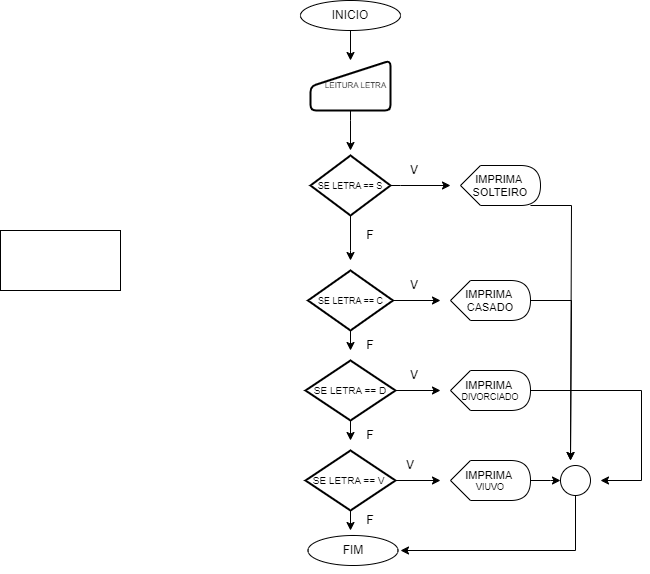

The diagram above was exported from draw.io. Its source (the exported page's mxGraphModel, read from the mxfile embedded in the PNG):
<mxGraphModel dx="1434" dy="772" grid="1" gridSize="10" guides="1" tooltips="1" connect="1" arrows="1" fold="1" page="1" pageScale="1" pageWidth="827" pageHeight="1169" math="0" shadow="0">
  <root>
    <mxCell id="0" />
    <mxCell id="1" parent="0" />
    <mxCell id="Bwu1Xx9QFbBlA7bNmXKV-10" style="edgeStyle=orthogonalEdgeStyle;rounded=0;orthogonalLoop=1;jettySize=auto;html=1;exitX=0.5;exitY=1;exitDx=0;exitDy=0;entryX=0.5;entryY=0;entryDx=0;entryDy=0;" parent="1" source="Bwu1Xx9QFbBlA7bNmXKV-1" target="Bwu1Xx9QFbBlA7bNmXKV-4" edge="1">
      <mxGeometry relative="1" as="geometry" />
    </mxCell>
    <mxCell id="Bwu1Xx9QFbBlA7bNmXKV-1" value="INICIO" style="ellipse;whiteSpace=wrap;html=1;" parent="1" vertex="1">
      <mxGeometry x="330" y="50" width="100" height="30" as="geometry" />
    </mxCell>
    <mxCell id="Bwu1Xx9QFbBlA7bNmXKV-2" value="FIM" style="ellipse;whiteSpace=wrap;html=1;" parent="1" vertex="1">
      <mxGeometry x="337.5" y="585" width="90" height="30" as="geometry" />
    </mxCell>
    <mxCell id="Bwu1Xx9QFbBlA7bNmXKV-3" style="edgeStyle=orthogonalEdgeStyle;rounded=0;orthogonalLoop=1;jettySize=auto;html=1;exitX=0.5;exitY=1;exitDx=0;exitDy=0;" parent="1" source="Bwu1Xx9QFbBlA7bNmXKV-2" target="Bwu1Xx9QFbBlA7bNmXKV-2" edge="1">
      <mxGeometry relative="1" as="geometry" />
    </mxCell>
    <mxCell id="Bwu1Xx9QFbBlA7bNmXKV-11" style="edgeStyle=orthogonalEdgeStyle;rounded=0;orthogonalLoop=1;jettySize=auto;html=1;exitX=0.5;exitY=1;exitDx=0;exitDy=0;" parent="1" source="Bwu1Xx9QFbBlA7bNmXKV-4" edge="1">
      <mxGeometry relative="1" as="geometry">
        <mxPoint x="380" y="200" as="targetPoint" />
        <Array as="points">
          <mxPoint x="380" y="170" />
          <mxPoint x="380" y="170" />
        </Array>
      </mxGeometry>
    </mxCell>
    <mxCell id="Bwu1Xx9QFbBlA7bNmXKV-4" value="&lt;p style=&quot;line-height: 220%;&quot;&gt;&lt;font style=&quot;font-size: 8px;&quot;&gt;&amp;nbsp; &amp;nbsp; &amp;nbsp;LEITURA&amp;nbsp;&lt;/font&gt;&lt;span style=&quot;background-color: initial; font-size: 8px;&quot;&gt;LETRA&lt;/span&gt;&lt;/p&gt;" style="html=1;strokeWidth=2;shape=manualInput;whiteSpace=wrap;rounded=1;size=26;arcSize=11;" parent="1" vertex="1">
      <mxGeometry x="340" y="110" width="80" height="50" as="geometry" />
    </mxCell>
    <mxCell id="Bwu1Xx9QFbBlA7bNmXKV-5" value="" style="rounded=0;whiteSpace=wrap;html=1;" parent="1" vertex="1">
      <mxGeometry x="30" y="280" width="120" height="60" as="geometry" />
    </mxCell>
    <mxCell id="Bwu1Xx9QFbBlA7bNmXKV-39" style="edgeStyle=orthogonalEdgeStyle;rounded=0;orthogonalLoop=1;jettySize=auto;html=1;" parent="1" edge="1">
      <mxGeometry relative="1" as="geometry">
        <mxPoint x="600" y="510" as="targetPoint" />
        <mxPoint x="560" y="255" as="sourcePoint" />
        <Array as="points">
          <mxPoint x="601" y="255" />
          <mxPoint x="601" y="510" />
        </Array>
      </mxGeometry>
    </mxCell>
    <mxCell id="Bwu1Xx9QFbBlA7bNmXKV-6" value="&lt;font style=&quot;font-size: 11px;&quot;&gt;IMPRIMA&amp;nbsp;&lt;/font&gt;&lt;div style=&quot;font-size: 11px;&quot;&gt;&lt;font style=&quot;font-size: 11px;&quot;&gt;SOLTEIRO&lt;/font&gt;&lt;/div&gt;" style="shape=display;whiteSpace=wrap;html=1;" parent="1" vertex="1">
      <mxGeometry x="490" y="215" width="80" height="40" as="geometry" />
    </mxCell>
    <mxCell id="Bwu1Xx9QFbBlA7bNmXKV-12" style="edgeStyle=orthogonalEdgeStyle;rounded=0;orthogonalLoop=1;jettySize=auto;html=1;" parent="1" source="Bwu1Xx9QFbBlA7bNmXKV-7" edge="1">
      <mxGeometry relative="1" as="geometry">
        <mxPoint x="480" y="235" as="targetPoint" />
        <Array as="points">
          <mxPoint x="430" y="235" />
          <mxPoint x="430" y="235" />
        </Array>
      </mxGeometry>
    </mxCell>
    <mxCell id="Yh_Mk-hNuPgb3gLtNrtE-3" style="edgeStyle=orthogonalEdgeStyle;rounded=0;orthogonalLoop=1;jettySize=auto;html=1;" edge="1" parent="1" source="Bwu1Xx9QFbBlA7bNmXKV-8">
      <mxGeometry relative="1" as="geometry">
        <mxPoint x="430" y="600" as="targetPoint" />
        <Array as="points">
          <mxPoint x="605" y="600" />
        </Array>
      </mxGeometry>
    </mxCell>
    <mxCell id="Bwu1Xx9QFbBlA7bNmXKV-8" value="" style="ellipse;whiteSpace=wrap;html=1;aspect=fixed;" parent="1" vertex="1">
      <mxGeometry x="590" y="515" width="30" height="30" as="geometry" />
    </mxCell>
    <mxCell id="Bwu1Xx9QFbBlA7bNmXKV-14" style="edgeStyle=orthogonalEdgeStyle;rounded=0;orthogonalLoop=1;jettySize=auto;html=1;" parent="1" source="Bwu1Xx9QFbBlA7bNmXKV-7" edge="1">
      <mxGeometry relative="1" as="geometry">
        <mxPoint x="380" y="310" as="targetPoint" />
        <Array as="points">
          <mxPoint x="380" y="300" />
        </Array>
      </mxGeometry>
    </mxCell>
    <mxCell id="Bwu1Xx9QFbBlA7bNmXKV-7" value="&lt;font style=&quot;font-size: 9px;&quot;&gt;SE LETRA == S&lt;/font&gt;" style="strokeWidth=2;html=1;shape=mxgraph.flowchart.decision;whiteSpace=wrap;" parent="1" vertex="1">
      <mxGeometry x="340" y="205" width="80" height="60" as="geometry" />
    </mxCell>
    <mxCell id="Bwu1Xx9QFbBlA7bNmXKV-18" style="edgeStyle=orthogonalEdgeStyle;rounded=0;orthogonalLoop=1;jettySize=auto;html=1;" parent="1" source="Bwu1Xx9QFbBlA7bNmXKV-13" edge="1">
      <mxGeometry relative="1" as="geometry">
        <mxPoint x="470" y="350" as="targetPoint" />
        <Array as="points">
          <mxPoint x="470" y="350" />
        </Array>
      </mxGeometry>
    </mxCell>
    <mxCell id="Bwu1Xx9QFbBlA7bNmXKV-24" style="edgeStyle=orthogonalEdgeStyle;rounded=0;orthogonalLoop=1;jettySize=auto;html=1;" parent="1" source="Bwu1Xx9QFbBlA7bNmXKV-13" edge="1">
      <mxGeometry relative="1" as="geometry">
        <mxPoint x="380" y="399.9999999999999" as="targetPoint" />
      </mxGeometry>
    </mxCell>
    <mxCell id="Bwu1Xx9QFbBlA7bNmXKV-13" value="&lt;font style=&quot;font-size: 9px;&quot;&gt;SE LETRA == C&lt;/font&gt;" style="strokeWidth=2;html=1;shape=mxgraph.flowchart.decision;whiteSpace=wrap;" parent="1" vertex="1">
      <mxGeometry x="337.5" y="320" width="85" height="60" as="geometry" />
    </mxCell>
    <mxCell id="Yh_Mk-hNuPgb3gLtNrtE-1" style="edgeStyle=orthogonalEdgeStyle;rounded=0;orthogonalLoop=1;jettySize=auto;html=1;exitX=1;exitY=0.5;exitDx=0;exitDy=0;exitPerimeter=0;" edge="1" parent="1" source="Bwu1Xx9QFbBlA7bNmXKV-15">
      <mxGeometry relative="1" as="geometry">
        <mxPoint x="600" y="510" as="targetPoint" />
        <Array as="points">
          <mxPoint x="601" y="350" />
          <mxPoint x="601" y="510" />
        </Array>
      </mxGeometry>
    </mxCell>
    <mxCell id="Bwu1Xx9QFbBlA7bNmXKV-15" value="&lt;font style=&quot;font-size: 11px;&quot;&gt;IMPRIMA&amp;nbsp;&lt;/font&gt;&lt;div style=&quot;font-size: 11px;&quot;&gt;CASADO&lt;/div&gt;" style="shape=display;whiteSpace=wrap;html=1;" parent="1" vertex="1">
      <mxGeometry x="480" y="330" width="80" height="40" as="geometry" />
    </mxCell>
    <mxCell id="Bwu1Xx9QFbBlA7bNmXKV-19" value="V" style="text;html=1;align=center;verticalAlign=middle;whiteSpace=wrap;rounded=0;" parent="1" vertex="1">
      <mxGeometry x="414" y="205" width="60" height="30" as="geometry" />
    </mxCell>
    <mxCell id="Bwu1Xx9QFbBlA7bNmXKV-20" value="F" style="text;html=1;align=center;verticalAlign=middle;whiteSpace=wrap;rounded=0;" parent="1" vertex="1">
      <mxGeometry x="370" y="270" width="60" height="30" as="geometry" />
    </mxCell>
    <mxCell id="Bwu1Xx9QFbBlA7bNmXKV-25" style="edgeStyle=orthogonalEdgeStyle;rounded=0;orthogonalLoop=1;jettySize=auto;html=1;" parent="1" source="Bwu1Xx9QFbBlA7bNmXKV-21" edge="1">
      <mxGeometry relative="1" as="geometry">
        <mxPoint x="469.9999999999998" y="439.9999999999999" as="targetPoint" />
      </mxGeometry>
    </mxCell>
    <mxCell id="Bwu1Xx9QFbBlA7bNmXKV-28" style="edgeStyle=orthogonalEdgeStyle;rounded=0;orthogonalLoop=1;jettySize=auto;html=1;" parent="1" source="Bwu1Xx9QFbBlA7bNmXKV-21" edge="1">
      <mxGeometry relative="1" as="geometry">
        <mxPoint x="380" y="489.9999999999999" as="targetPoint" />
      </mxGeometry>
    </mxCell>
    <mxCell id="Bwu1Xx9QFbBlA7bNmXKV-21" value="&lt;font style=&quot;font-size: 10px;&quot;&gt;SE LETRA == D&lt;/font&gt;" style="strokeWidth=2;html=1;shape=mxgraph.flowchart.decision;whiteSpace=wrap;" parent="1" vertex="1">
      <mxGeometry x="335" y="410" width="90" height="60" as="geometry" />
    </mxCell>
    <mxCell id="Yh_Mk-hNuPgb3gLtNrtE-2" style="edgeStyle=orthogonalEdgeStyle;rounded=0;orthogonalLoop=1;jettySize=auto;html=1;" edge="1" parent="1" source="Bwu1Xx9QFbBlA7bNmXKV-26">
      <mxGeometry relative="1" as="geometry">
        <mxPoint x="630" y="530" as="targetPoint" />
        <Array as="points">
          <mxPoint x="671" y="440" />
        </Array>
      </mxGeometry>
    </mxCell>
    <mxCell id="Bwu1Xx9QFbBlA7bNmXKV-26" value="&lt;font style=&quot;font-size: 11px;&quot;&gt;IMPRIMA&amp;nbsp;&lt;/font&gt;&lt;div style=&quot;font-size: 9px;&quot;&gt;DIVORCIADO&lt;/div&gt;" style="shape=display;whiteSpace=wrap;html=1;" parent="1" vertex="1">
      <mxGeometry x="480" y="420" width="80" height="40" as="geometry" />
    </mxCell>
    <mxCell id="Bwu1Xx9QFbBlA7bNmXKV-30" style="edgeStyle=orthogonalEdgeStyle;rounded=0;orthogonalLoop=1;jettySize=auto;html=1;" parent="1" source="Bwu1Xx9QFbBlA7bNmXKV-27" edge="1">
      <mxGeometry relative="1" as="geometry">
        <mxPoint x="469.9999999999998" y="530" as="targetPoint" />
      </mxGeometry>
    </mxCell>
    <mxCell id="Bwu1Xx9QFbBlA7bNmXKV-31" style="edgeStyle=orthogonalEdgeStyle;rounded=0;orthogonalLoop=1;jettySize=auto;html=1;" parent="1" source="Bwu1Xx9QFbBlA7bNmXKV-27" edge="1">
      <mxGeometry relative="1" as="geometry">
        <mxPoint x="380" y="580" as="targetPoint" />
      </mxGeometry>
    </mxCell>
    <mxCell id="Bwu1Xx9QFbBlA7bNmXKV-27" value="&lt;font style=&quot;font-size: 10px;&quot;&gt;SE LETRA == V&amp;nbsp;&lt;/font&gt;" style="strokeWidth=2;html=1;shape=mxgraph.flowchart.decision;whiteSpace=wrap;" parent="1" vertex="1">
      <mxGeometry x="335" y="500" width="90" height="60" as="geometry" />
    </mxCell>
    <mxCell id="Bwu1Xx9QFbBlA7bNmXKV-38" style="edgeStyle=orthogonalEdgeStyle;rounded=0;orthogonalLoop=1;jettySize=auto;html=1;" parent="1" source="Bwu1Xx9QFbBlA7bNmXKV-29" edge="1">
      <mxGeometry relative="1" as="geometry">
        <mxPoint x="589.9999999999998" y="530" as="targetPoint" />
      </mxGeometry>
    </mxCell>
    <mxCell id="Bwu1Xx9QFbBlA7bNmXKV-29" value="&lt;font style=&quot;font-size: 11px;&quot;&gt;IMPRIMA&amp;nbsp;&lt;/font&gt;&lt;div style=&quot;font-size: 9px;&quot;&gt;VIUVO&lt;/div&gt;" style="shape=display;whiteSpace=wrap;html=1;" parent="1" vertex="1">
      <mxGeometry x="480" y="510" width="80" height="40" as="geometry" />
    </mxCell>
    <mxCell id="Bwu1Xx9QFbBlA7bNmXKV-32" value="V" style="text;html=1;align=center;verticalAlign=middle;whiteSpace=wrap;rounded=0;" parent="1" vertex="1">
      <mxGeometry x="414" y="320" width="60" height="30" as="geometry" />
    </mxCell>
    <mxCell id="Bwu1Xx9QFbBlA7bNmXKV-33" value="V" style="text;html=1;align=center;verticalAlign=middle;whiteSpace=wrap;rounded=0;" parent="1" vertex="1">
      <mxGeometry x="414" y="410" width="60" height="30" as="geometry" />
    </mxCell>
    <mxCell id="Bwu1Xx9QFbBlA7bNmXKV-34" value="V" style="text;html=1;align=center;verticalAlign=middle;whiteSpace=wrap;rounded=0;" parent="1" vertex="1">
      <mxGeometry x="410" y="500" width="60" height="30" as="geometry" />
    </mxCell>
    <mxCell id="Bwu1Xx9QFbBlA7bNmXKV-35" value="F" style="text;html=1;align=center;verticalAlign=middle;whiteSpace=wrap;rounded=0;" parent="1" vertex="1">
      <mxGeometry x="370" y="380" width="60" height="30" as="geometry" />
    </mxCell>
    <mxCell id="Bwu1Xx9QFbBlA7bNmXKV-36" value="F" style="text;html=1;align=center;verticalAlign=middle;whiteSpace=wrap;rounded=0;" parent="1" vertex="1">
      <mxGeometry x="370" y="470" width="60" height="30" as="geometry" />
    </mxCell>
    <mxCell id="Bwu1Xx9QFbBlA7bNmXKV-37" value="F" style="text;html=1;align=center;verticalAlign=middle;whiteSpace=wrap;rounded=0;" parent="1" vertex="1">
      <mxGeometry x="370" y="555" width="60" height="30" as="geometry" />
    </mxCell>
  </root>
</mxGraphModel>